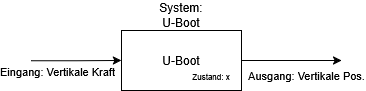

The diagram above was exported from draw.io. Its source (the exported page's mxGraphModel, read from the mxfile embedded in the PNG):
<mxGraphModel dx="983" dy="519" grid="1" gridSize="10" guides="1" tooltips="1" connect="1" arrows="1" fold="1" page="1" pageScale="1" pageWidth="827" pageHeight="1169" math="0" shadow="0">
  <root>
    <mxCell id="0" />
    <mxCell id="1" parent="0" />
    <mxCell id="2" edge="1" parent="1" style="edgeStyle=orthogonalEdgeStyle;rounded=0;orthogonalLoop=1;jettySize=auto;html=1;exitX=0;exitY=0.5;exitDx=0;exitDy=0;entryX=0;entryY=0.5;entryDx=0;entryDy=0;verticalAlign=top;" target="4">
      <mxGeometry relative="1" as="geometry">
        <mxPoint x="245" y="220.31034482758628" as="sourcePoint" />
      </mxGeometry>
    </mxCell>
    <mxCell id="3" connectable="0" parent="2" style="edgeLabel;html=1;align=center;verticalAlign=middle;resizable=0;points=[];" value="Eingang: Vertikale Kraft" vertex="1">
      <mxGeometry relative="1" x="-0.0504" y="-5" as="geometry">
        <mxPoint x="-17" y="5" as="offset" />
      </mxGeometry>
    </mxCell>
    <mxCell id="4" parent="1" style="rounded=0;whiteSpace=wrap;html=1;" value="U-Boot" vertex="1">
      <mxGeometry height="60" width="120" x="335" y="190" as="geometry" />
    </mxCell>
    <mxCell id="5" parent="1" style="text;html=1;whiteSpace=wrap;strokeColor=none;fillColor=none;align=center;verticalAlign=middle;rounded=0;" value="&lt;font style=&quot;font-size: 8px;&quot;&gt;Zustand: x&lt;/font&gt;" vertex="1">
      <mxGeometry height="30" width="60" x="395" y="220" as="geometry" />
    </mxCell>
    <mxCell id="6" edge="1" parent="1" source="5" style="endArrow=classic;html=1;rounded=0;exitX=1;exitY=0;exitDx=0;exitDy=0;" value="">
      <mxGeometry height="50" relative="1" width="50" as="geometry">
        <mxPoint x="405" y="280" as="sourcePoint" />
        <mxPoint x="555" y="220" as="targetPoint" />
      </mxGeometry>
    </mxCell>
    <mxCell id="7" connectable="0" parent="6" style="edgeLabel;html=1;align=center;verticalAlign=middle;resizable=0;points=[];" value="Ausgang: Vertikale Pos." vertex="1">
      <mxGeometry relative="1" x="0.1676" as="geometry">
        <mxPoint x="6" y="15" as="offset" />
      </mxGeometry>
    </mxCell>
    <mxCell id="8" parent="1" style="text;html=1;whiteSpace=wrap;strokeColor=none;fillColor=none;align=center;verticalAlign=middle;rounded=0;" value="System: U-Boot" vertex="1">
      <mxGeometry height="30" width="60" x="365" y="160" as="geometry" />
    </mxCell>
  </root>
</mxGraphModel>